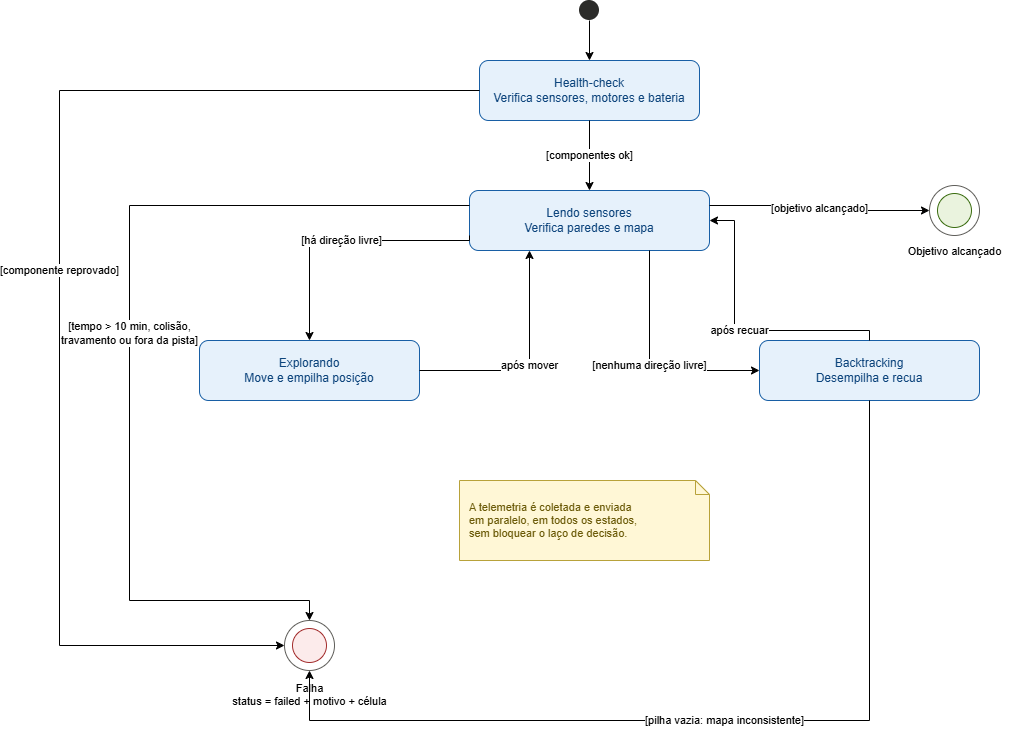

The diagram above was exported from draw.io. Its source (the exported page's mxGraphModel, read from the mxfile embedded in the PNG):
<mxGraphModel dx="2030" dy="608" grid="1" gridSize="10" guides="1" tooltips="1" connect="1" arrows="1" fold="1" page="1" pageScale="1" pageWidth="1000" pageHeight="800" math="0" shadow="0">
  <root>
    <mxCell id="0" />
    <mxCell id="1" parent="0" />
    <mxCell id="s0" parent="1" style="ellipse;whiteSpace=wrap;html=1;fillColor=#2C2C2A;strokeColor=none;" value="" vertex="1">
      <mxGeometry height="20" width="20" x="520" y="20" as="geometry" />
    </mxCell>
    <mxCell id="s_hc" parent="1" style="rounded=1;whiteSpace=wrap;html=1;fillColor=#E6F1FB;strokeColor=#185FA5;fontColor=#0C447C;fontSize=12;" value="Health-check&#10;Verifica sensores, motores e bateria" vertex="1">
      <mxGeometry height="60" width="220" x="420" y="80" as="geometry" />
    </mxCell>
    <mxCell id="s1" parent="1" style="rounded=1;whiteSpace=wrap;html=1;fillColor=#E6F1FB;strokeColor=#185FA5;fontColor=#0C447C;fontSize=12;" value="Lendo sensores&#10;Verifica paredes e mapa" vertex="1">
      <mxGeometry height="60" width="240" x="410" y="210" as="geometry" />
    </mxCell>
    <mxCell id="s2" parent="1" style="rounded=1;whiteSpace=wrap;html=1;fillColor=#E6F1FB;strokeColor=#185FA5;fontColor=#0C447C;fontSize=12;" value="Explorando&#10;Move e empilha posição" vertex="1">
      <mxGeometry height="60" width="220" x="140" y="360" as="geometry" />
    </mxCell>
    <mxCell id="s3" parent="1" style="rounded=1;whiteSpace=wrap;html=1;fillColor=#E6F1FB;strokeColor=#185FA5;fontColor=#0C447C;fontSize=12;" value="Backtracking&#10;Desempilha e recua" vertex="1">
      <mxGeometry height="60" width="220" x="700" y="360" as="geometry" />
    </mxCell>
    <mxCell id="s4_outer" parent="1" style="ellipse;whiteSpace=wrap;html=1;fillColor=none;strokeColor=#5F5E5A;" value="" vertex="1">
      <mxGeometry height="50" width="50" x="870" y="205" as="geometry" />
    </mxCell>
    <mxCell id="s4_inner" parent="1" style="ellipse;whiteSpace=wrap;html=1;fillColor=#EAF3DE;strokeColor=#3B6D11;" value="" vertex="1">
      <mxGeometry height="34" width="34" x="878" y="213" as="geometry" />
    </mxCell>
    <mxCell id="s4_label" parent="1" style="text;html=1;align=center;fontSize=11;" value="Objetivo alcançado" vertex="1">
      <mxGeometry height="20" width="130" x="830" y="258" as="geometry" />
    </mxCell>
    <mxCell id="s5_outer" parent="1" style="ellipse;whiteSpace=wrap;html=1;fillColor=none;strokeColor=#5F5E5A;" value="" vertex="1">
      <mxGeometry height="50" width="50" x="225" y="640" as="geometry" />
    </mxCell>
    <mxCell id="s5_inner" parent="1" style="ellipse;whiteSpace=wrap;html=1;fillColor=#FCEBEB;strokeColor=#A32D2D;" value="" vertex="1">
      <mxGeometry height="34" width="34" x="233" y="648" as="geometry" />
    </mxCell>
    <mxCell id="s5_label" parent="1" style="text;html=1;align=center;fontSize=11;" value="Falha&#10;status = failed + motivo + célula" vertex="1">
      <mxGeometry height="40" width="230" x="135" y="695" as="geometry" />
    </mxCell>
    <mxCell id="nota" parent="1" style="shape=note;whiteSpace=wrap;html=1;size=14;fillColor=#FFF7D6;strokeColor=#B8A23A;fontColor=#6B5A08;fontSize=11;align=left;spacingLeft=8;" value="A telemetria é coletada e enviada&#10;em paralelo, em todos os estados,&#10;sem bloquear o laço de decisão." vertex="1">
      <mxGeometry height="80" width="250" x="400" y="500" as="geometry" />
    </mxCell>
    <mxCell id="e0" edge="1" parent="1" source="s0" style="edgeStyle=orthogonalEdgeStyle;rounded=0;html=1;fontSize=11;" target="s_hc">
      <mxGeometry relative="1" as="geometry" />
    </mxCell>
    <mxCell id="e_hc_ok" edge="1" parent="1" source="s_hc" style="edgeStyle=orthogonalEdgeStyle;rounded=0;html=1;fontSize=11;exitX=0.5;exitY=1;exitDx=0;exitDy=0;entryX=0.5;entryY=0;entryDx=0;entryDy=0;" target="s1" value="[componentes ok]">
      <mxGeometry relative="1" as="geometry" />
    </mxCell>
    <mxCell id="e_hc_fail" edge="1" parent="1" source="s_hc" style="edgeStyle=orthogonalEdgeStyle;rounded=0;html=1;fontSize=11;exitX=0;exitY=0.5;exitDx=0;exitDy=0;entryX=0;entryY=0.5;entryDx=0;entryDy=0;" target="s5_outer" value="[componente reprovado]">
      <mxGeometry relative="1" as="geometry">
        <Array as="points">
          <mxPoint y="110" />
          <mxPoint y="665" />
        </Array>
      </mxGeometry>
    </mxCell>
    <mxCell id="e1" edge="1" parent="1" source="s1" style="edgeStyle=orthogonalEdgeStyle;rounded=0;html=1;fontSize=11;exitX=0;exitY=0.75;exitDx=0;exitDy=0;entryX=0.5;entryY=0;entryDx=0;entryDy=0;" target="s2" value="[há direção livre]">
      <mxGeometry relative="1" as="geometry">
        <Array as="points">
          <mxPoint x="410" y="260" />
          <mxPoint x="250" y="260" />
        </Array>
      </mxGeometry>
    </mxCell>
    <mxCell id="e2" edge="1" parent="1" source="s2" style="edgeStyle=orthogonalEdgeStyle;rounded=0;html=1;fontSize=11;exitX=1;exitY=0.5;exitDx=0;exitDy=0;entryX=0.25;entryY=1;entryDx=0;entryDy=0;" target="s1" value="após mover">
      <mxGeometry relative="1" as="geometry">
        <Array as="points">
          <mxPoint x="470" y="390" />
        </Array>
      </mxGeometry>
    </mxCell>
    <mxCell id="e3" edge="1" parent="1" source="s1" style="edgeStyle=orthogonalEdgeStyle;rounded=0;html=1;fontSize=11;exitX=0.75;exitY=1;exitDx=0;exitDy=0;entryX=0;entryY=0.5;entryDx=0;entryDy=0;" target="s3" value="[nenhuma direção livre]">
      <mxGeometry relative="1" as="geometry">
        <Array as="points">
          <mxPoint x="590" y="390" />
        </Array>
      </mxGeometry>
    </mxCell>
    <mxCell id="e4" edge="1" parent="1" source="s3" style="edgeStyle=orthogonalEdgeStyle;rounded=0;html=1;fontSize=11;exitX=0.5;exitY=0;exitDx=0;exitDy=0;entryX=1;entryY=0.5;entryDx=0;entryDy=0;" target="s1" value="após recuar">
      <mxGeometry relative="1" as="geometry">
        <Array as="points">
          <mxPoint x="810" y="350" />
          <mxPoint x="675" y="350" />
          <mxPoint x="675" y="240" />
        </Array>
      </mxGeometry>
    </mxCell>
    <mxCell id="e5" edge="1" parent="1" source="s1" style="edgeStyle=orthogonalEdgeStyle;rounded=0;html=1;fontSize=11;exitX=1;exitY=0.25;exitDx=0;exitDy=0;entryX=0;entryY=0.5;entryDx=0;entryDy=0;" target="s4_outer" value="[objetivo alcançado]">
      <mxGeometry relative="1" as="geometry" />
    </mxCell>
    <mxCell id="e6" edge="1" parent="1" source="s1" style="edgeStyle=orthogonalEdgeStyle;rounded=0;html=1;fontSize=11;exitX=0;exitY=0.25;exitDx=0;exitDy=0;entryX=0.5;entryY=0;entryDx=0;entryDy=0;" target="s5_outer" value="[tempo &gt; 10 min, colisão,&#10;travamento ou fora da pista]">
      <mxGeometry relative="1" as="geometry">
        <Array as="points">
          <mxPoint x="70" y="225" />
          <mxPoint x="70" y="620" />
          <mxPoint x="250" y="620" />
        </Array>
      </mxGeometry>
    </mxCell>
    <mxCell id="e7" edge="1" parent="1" source="s3" style="edgeStyle=orthogonalEdgeStyle;rounded=0;html=1;fontSize=11;exitX=0.5;exitY=1;exitDx=0;exitDy=0;entryX=0.5;entryY=1;entryDx=0;entryDy=0;" target="s5_outer" value="[pilha vazia: mapa inconsistente]">
      <mxGeometry relative="1" as="geometry">
        <Array as="points">
          <mxPoint x="810" y="740" />
          <mxPoint x="250" y="740" />
        </Array>
      </mxGeometry>
    </mxCell>
  </root>
</mxGraphModel>